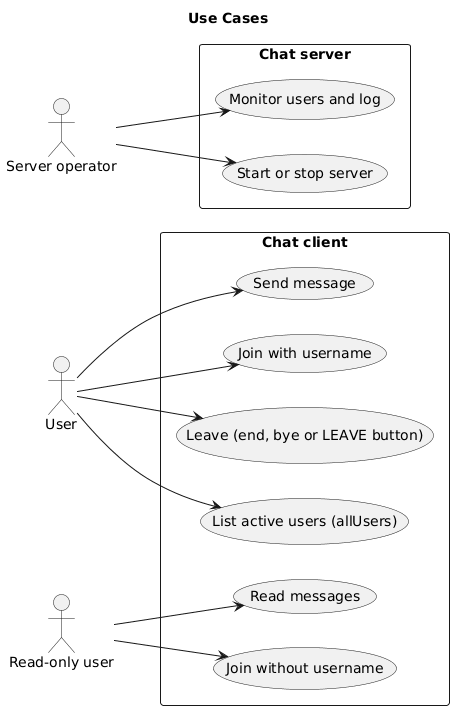

The diagram above was rendered by PlantUML. Its source (embedded in the PNG):
@startuml
title Use Cases
left to right direction

actor User
actor "Read-only user" as Observer
actor "Server operator" as Admin

rectangle "Chat client" {
  usecase "Join with username" as UC1
  usecase "Send message" as UC2
  usecase "List active users (allUsers)" as UC3
  usecase "Leave (end, bye or LEAVE button)" as UC4
  usecase "Join without username" as UC5
  usecase "Read messages" as UC6
}

rectangle "Chat server" {
  usecase "Start or stop server" as UC7
  usecase "Monitor users and log" as UC8
}

User --> UC1
User --> UC2
User --> UC3
User --> UC4
Observer --> UC5
Observer --> UC6
Admin --> UC7
Admin --> UC8
@enduml